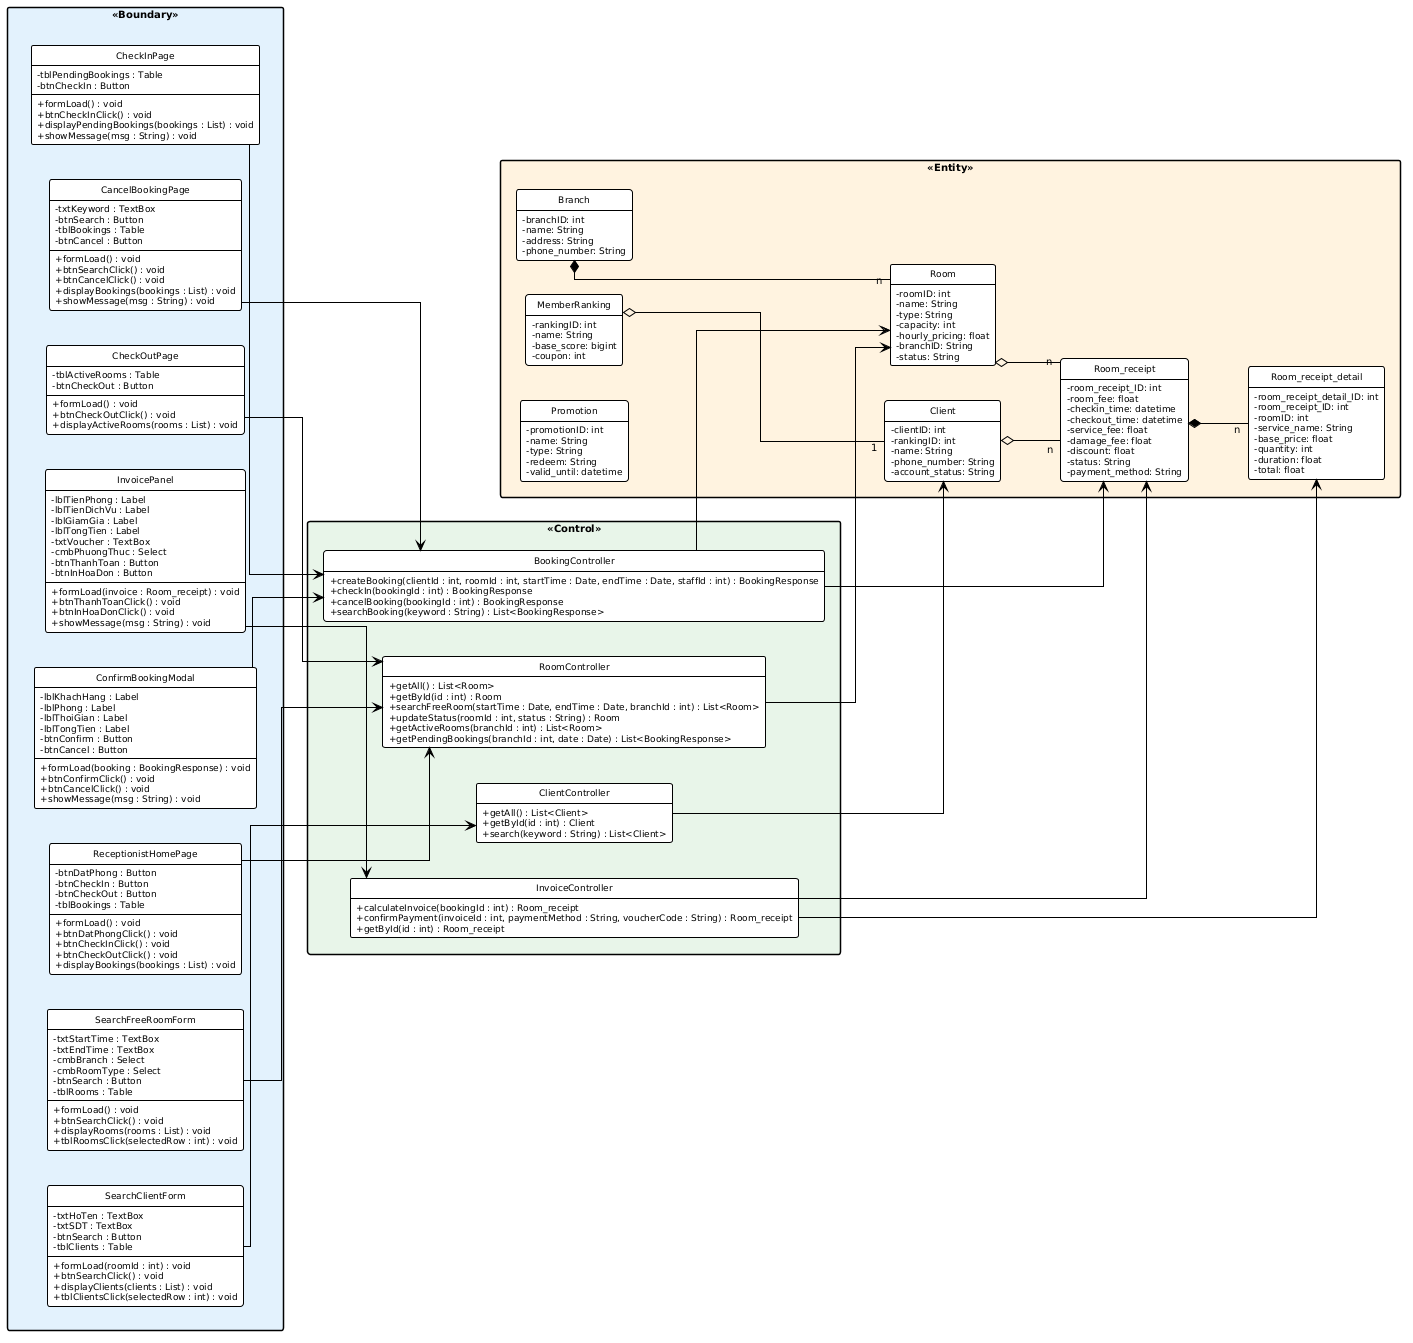

The diagram above was rendered by PlantUML. Its source (embedded in the PNG):
@startuml
' === VP Base Theme v2 ===
left to right direction
skinparam linetype ortho
skinparam defaultFontName "Arial"
skinparam defaultFontSize 10
skinparam shadowing false
skinparam arrowColor #000000
skinparam lineColor #000000
hide circle

skinparam class {
  BackgroundColor #FFFFFF
  BorderColor #000000
  FontColor #000000
  FontSize 11
  AttributeFontSize 9
  AttributeIconSize 0
  BorderThickness 1
}

skinparam package {
  BackgroundColor #FFFFFF
  BorderColor #000000
}

skinparam packageStyle rectangle
skinparam packageMaxWidth 800
hide empty members

package "<<Boundary>>" #E3F2FD {
  together {
    class ReceptionistHomePage {
      -btnDatPhong : Button
      -btnCheckIn : Button
      -btnCheckOut : Button
      -tblBookings : Table
      +formLoad() : void
      +btnDatPhongClick() : void
      +btnCheckInClick() : void
      +btnCheckOutClick() : void
      +displayBookings(bookings : List) : void
    }
    class SearchFreeRoomForm {
      -txtStartTime : TextBox
      -txtEndTime : TextBox
      -cmbBranch : Select
      -cmbRoomType : Select
      -btnSearch : Button
      -tblRooms : Table
      +formLoad() : void
      +btnSearchClick() : void
      +displayRooms(rooms : List) : void
      +tblRoomsClick(selectedRow : int) : void
    }
    class SearchClientForm {
      -txtHoTen : TextBox
      -txtSDT : TextBox
      -btnSearch : Button
      -tblClients : Table
      +formLoad(roomId : int) : void
      +btnSearchClick() : void
      +displayClients(clients : List) : void
      +tblClientsClick(selectedRow : int) : void
    }
    class ConfirmBookingModal {
      -lblKhachHang : Label
      -lblPhong : Label
      -lblThoiGian : Label
      -lblTongTien : Label
      -btnConfirm : Button
      -btnCancel : Button
      +formLoad(booking : BookingResponse) : void
      +btnConfirmClick() : void
      +btnCancelClick() : void
      +showMessage(msg : String) : void
    }
  }
  together {
    class CheckInPage {
      -tblPendingBookings : Table
      -btnCheckIn : Button
      +formLoad() : void
      +btnCheckInClick() : void
      +displayPendingBookings(bookings : List) : void
      +showMessage(msg : String) : void
    }
    class CheckOutPage {
      -tblActiveRooms : Table
      -btnCheckOut : Button
      +formLoad() : void
      +btnCheckOutClick() : void
      +displayActiveRooms(rooms : List) : void
    }
    class InvoicePanel {
      -lblTienPhong : Label
      -lblTienDichVu : Label
      -lblGiamGia : Label
      -lblTongTien : Label
      -txtVoucher : TextBox
      -cmbPhuongThuc : Select
      -btnThanhToan : Button
      -btnInHoaDon : Button
      +formLoad(invoice : Room_receipt) : void
      +btnThanhToanClick() : void
      +btnInHoaDonClick() : void
      +showMessage(msg : String) : void
    }
    class CancelBookingPage {
      -txtKeyword : TextBox
      -btnSearch : Button
      -tblBookings : Table
      -btnCancel : Button
      +formLoad() : void
      +btnSearchClick() : void
      +btnCancelClick() : void
      +displayBookings(bookings : List) : void
      +showMessage(msg : String) : void
    }
  }
}

package "<<Control>>" #E8F5E9 {
  class RoomController {
    +getAll() : List<Room>
    +getById(id : int) : Room
    +searchFreeRoom(startTime : Date, endTime : Date, branchId : int) : List<Room>
    +updateStatus(roomId : int, status : String) : Room
    +getActiveRooms(branchId : int) : List<Room>
    +getPendingBookings(branchId : int, date : Date) : List<BookingResponse>
  }
  class ClientController {
    +getAll() : List<Client>
    +getById(id : int) : Client
    +search(keyword : String) : List<Client>
  }
  class BookingController {
    +createBooking(clientId : int, roomId : int, startTime : Date, endTime : Date, staffId : int) : BookingResponse
    +checkIn(bookingId : int) : BookingResponse
    +cancelBooking(bookingId : int) : BookingResponse
    +searchBooking(keyword : String) : List<BookingResponse>
  }
  class InvoiceController {
    +calculateInvoice(bookingId : int) : Room_receipt
    +confirmPayment(invoiceId : int, paymentMethod : String, voucherCode : String) : Room_receipt
    +getById(id : int) : Room_receipt
  }
}

package "<<Entity>>" #FFF3E0 {
  class Room {
    -roomID: int
    -name: String
    -type: String
    -capacity: int
    -hourly_pricing: float
    -branchID: String
    -status: String
  }
  class Client {
    -clientID: int
    -rankingID: int
    -name: String
    -phone_number: String
    -account_status: String
  }
  class Room_receipt {
    -room_receipt_ID: int
    -room_fee: float
    -checkin_time: datetime
    -checkout_time: datetime
    -service_fee: float
    -damage_fee: float
    -discount: float
    -status: String
    -payment_method: String
  }
  class Room_receipt_detail {
    -room_receipt_detail_ID: int
    -room_receipt_ID: int
    -roomID: int
    -service_name: String
    -base_price: float
    -quantity: int
    -duration: float
    -total: float
  }
  class Promotion {
    -promotionID: int
    -name: String
    -type: String
    -redeem: String
    -valid_until: datetime
  }
  class Branch {
    -branchID: int
    -name: String
    -address: String
    -phone_number: String
  }
  class MemberRanking {
    -rankingID: int
    -name: String
    -base_score: bigint
    -coupon: int
  }
}

' Boundary -> Control
ReceptionistHomePage --> RoomController
SearchFreeRoomForm --> RoomController
SearchClientForm --> ClientController
ConfirmBookingModal --> BookingController
CheckInPage --> BookingController
CheckOutPage --> RoomController
InvoicePanel --> InvoiceController
CancelBookingPage --> BookingController

' Control -> Entity
RoomController --> Room
ClientController --> Client
BookingController --> Room_receipt
BookingController --> Room
InvoiceController --> Room_receipt
InvoiceController --> Room_receipt_detail

' Entity relationships
Branch *-- "n" Room
MemberRanking o-- "1" Client
Room_receipt *-- "n" Room_receipt_detail
Client o-- "n" Room_receipt
Room o-- "n" Room_receipt
@enduml